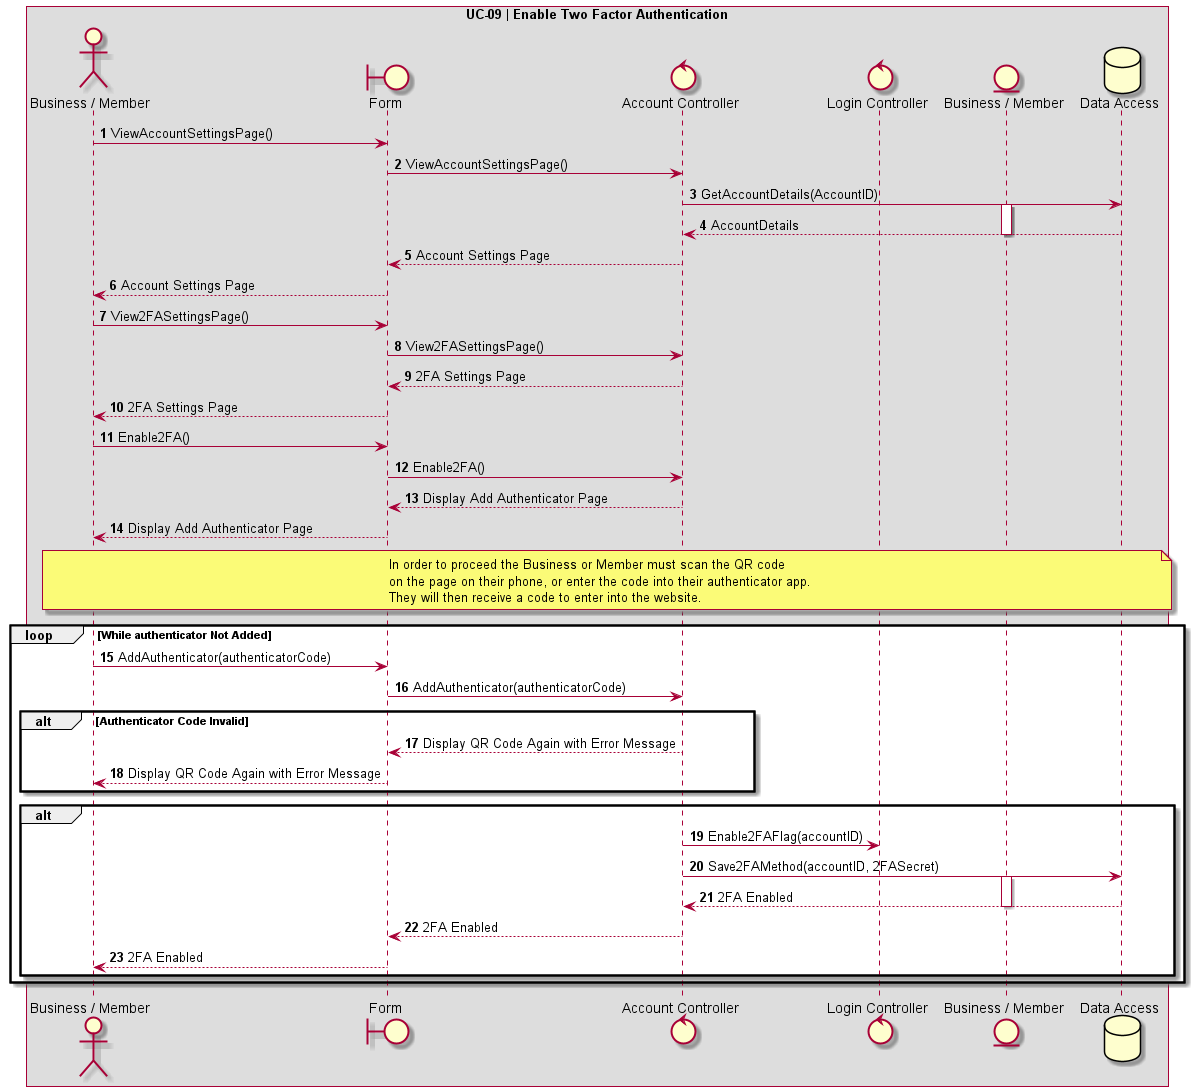

The diagram above was rendered by PlantUML. Its source (embedded in the PNG):
@startuml UC-09 | Enable Two Factor Authentication

' Formatting
Autonumber
skinparam BoxPadding 10
skinparam ParticipantPadding 10
box "UC-09 | Enable Two Factor Authentication"

' Actors
actor User as "Business / Member"
boundary Form
control AccountController as "Account Controller"
control LoginController as "Login Controller"
entity BusinessMemberEntity as "Business / Member"
database DB as "Data Access"

' Code
User -> Form: ViewAccountSettingsPage()
Form -> AccountController: ViewAccountSettingsPage()
AccountController -> DB: GetAccountDetails(AccountID)
activate BusinessMemberEntity
DB --> AccountController: AccountDetails
deactivate BusinessMemberEntity
AccountController --> Form: Account Settings Page
Form --> User: Account Settings Page

User -> Form: View2FASettingsPage()
Form -> AccountController: View2FASettingsPage()
AccountController --> Form: 2FA Settings Page
Form --> User: 2FA Settings Page

User -> Form: Enable2FA()
Form -> AccountController: Enable2FA()
AccountController --> Form: Display Add Authenticator Page
Form --> User: Display Add Authenticator Page
note over User, DB
In order to proceed the Business or Member must scan the QR code
on the page on their phone, or enter the code into their authenticator app.
They will then receive a code to enter into the website.
end note

loop While authenticator Not Added
    User -> Form: AddAuthenticator(authenticatorCode)
    Form -> AccountController: AddAuthenticator(authenticatorCode)

    alt Authenticator Code Invalid
        AccountController --> Form: Display QR Code Again with Error Message
        Form --> User: Display QR Code Again with Error Message
    end

    alt 
        AccountController -> LoginController: Enable2FAFlag(accountID)
        AccountController -> DB: Save2FAMethod(accountID, 2FASecret)
        activate BusinessMemberEntity
        DB --> AccountController: 2FA Enabled
        deactivate BusinessMemberEntity
        AccountController --> Form: 2FA Enabled
        Form --> User: 2FA Enabled
    end
end
@enduml